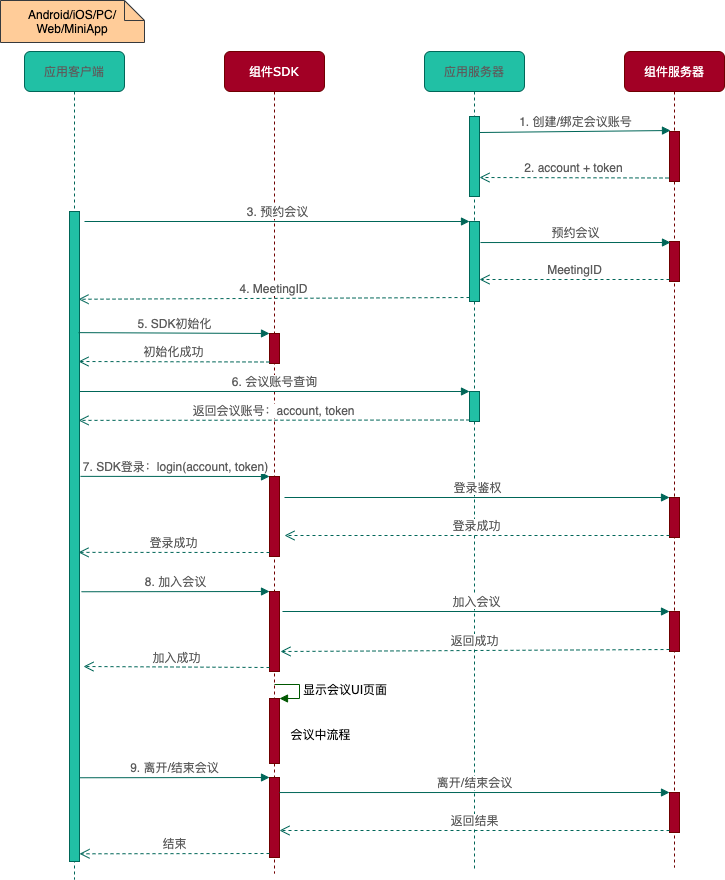

The diagram above was exported from draw.io. Its source (the exported page's mxGraphModel, read from the mxfile embedded in the PNG):
<mxGraphModel dx="1187" dy="730" grid="0" gridSize="10" guides="1" tooltips="1" connect="1" arrows="1" fold="1" page="1" pageScale="1" pageWidth="1700" pageHeight="1100" math="0" shadow="0">
  <root>
    <mxCell id="0" />
    <mxCell id="1" parent="0" />
    <mxCell id="7baba1c4bc27f4b0-2" value="组件SDK" style="shape=umlLifeline;perimeter=lifelinePerimeter;whiteSpace=wrap;html=1;container=1;collapsible=0;recursiveResize=0;outlineConnect=0;rounded=1;shadow=0;comic=0;labelBackgroundColor=none;strokeWidth=1;fontFamily=Verdana;fontSize=12;align=center;fillColor=#a20025;strokeColor=#6F0000;fontColor=#ffffff;" parent="1" vertex="1">
      <mxGeometry x="260" y="80" width="100" height="822" as="geometry" />
    </mxCell>
    <mxCell id="ojpk_Yqph93RW-DcQDLX-14" value="" style="html=1;points=[];perimeter=orthogonalPerimeter;fillColor=#a20025;strokeColor=#6F0000;fontColor=#ffffff;" parent="7baba1c4bc27f4b0-2" vertex="1">
      <mxGeometry x="45" y="282" width="10" height="30" as="geometry" />
    </mxCell>
    <mxCell id="ojpk_Yqph93RW-DcQDLX-17" value="" style="html=1;points=[];perimeter=orthogonalPerimeter;fillColor=#a20025;strokeColor=#6F0000;fontColor=#ffffff;" parent="7baba1c4bc27f4b0-2" vertex="1">
      <mxGeometry x="45" y="425" width="10" height="80" as="geometry" />
    </mxCell>
    <mxCell id="ojpk_Yqph93RW-DcQDLX-36" value="6. 会议账号查询" style="html=1;verticalAlign=bottom;endArrow=block;entryX=0;entryY=0;rounded=0;exitX=0.9;exitY=0.024;exitDx=0;exitDy=0;exitPerimeter=0;strokeColor=#006658;fontColor=#5C5C5C;" parent="7baba1c4bc27f4b0-2" target="ojpk_Yqph93RW-DcQDLX-35" edge="1">
      <mxGeometry relative="1" as="geometry">
        <mxPoint x="-146" y="339.9999999999999" as="sourcePoint" />
      </mxGeometry>
    </mxCell>
    <mxCell id="ojpk_Yqph93RW-DcQDLX-37" value="返回会议账号：account, token" style="html=1;verticalAlign=bottom;endArrow=open;dashed=1;endSize=8;exitX=0;exitY=0.95;rounded=0;entryX=0.9;entryY=0.1;entryDx=0;entryDy=0;entryPerimeter=0;strokeColor=#006658;fontColor=#5C5C5C;" parent="7baba1c4bc27f4b0-2" source="ojpk_Yqph93RW-DcQDLX-35" edge="1">
      <mxGeometry relative="1" as="geometry">
        <mxPoint x="-146" y="368.88" as="targetPoint" />
      </mxGeometry>
    </mxCell>
    <mxCell id="ojpk_Yqph93RW-DcQDLX-38" value="" style="html=1;points=[];perimeter=orthogonalPerimeter;fillColor=#a20025;strokeColor=#6F0000;fontColor=#ffffff;" parent="7baba1c4bc27f4b0-2" vertex="1">
      <mxGeometry x="45" y="540" width="10" height="80" as="geometry" />
    </mxCell>
    <mxCell id="ojpk_Yqph93RW-DcQDLX-55" value="" style="html=1;points=[];perimeter=orthogonalPerimeter;fillColor=#a20025;strokeColor=#6F0000;fontColor=#ffffff;" parent="7baba1c4bc27f4b0-2" vertex="1">
      <mxGeometry x="45" y="726" width="10" height="80" as="geometry" />
    </mxCell>
    <mxCell id="pgrVxZg4gCH8za_q4ye9-6" value="" style="html=1;points=[];perimeter=orthogonalPerimeter;fillColor=#a20025;fontColor=#ffffff;strokeColor=#6F0000;" vertex="1" parent="7baba1c4bc27f4b0-2">
      <mxGeometry x="45" y="647" width="10" height="65" as="geometry" />
    </mxCell>
    <mxCell id="pgrVxZg4gCH8za_q4ye9-7" value="显示会议UI页面" style="edgeStyle=orthogonalEdgeStyle;html=1;align=left;spacingLeft=2;endArrow=block;rounded=0;entryX=1;entryY=0;fillColor=#008a00;strokeColor=#005700;" edge="1" target="pgrVxZg4gCH8za_q4ye9-6" parent="7baba1c4bc27f4b0-2">
      <mxGeometry relative="1" as="geometry">
        <mxPoint x="50" y="633" as="sourcePoint" />
        <Array as="points">
          <mxPoint x="75" y="633" />
        </Array>
      </mxGeometry>
    </mxCell>
    <mxCell id="7baba1c4bc27f4b0-3" value="应用服务器" style="shape=umlLifeline;perimeter=lifelinePerimeter;whiteSpace=wrap;html=1;container=1;collapsible=0;recursiveResize=0;outlineConnect=0;rounded=1;shadow=0;comic=0;labelBackgroundColor=none;strokeWidth=1;fontFamily=Verdana;fontSize=12;align=center;fillColor=#21C0A5;strokeColor=#006658;fontColor=#5C5C5C;" parent="1" vertex="1">
      <mxGeometry x="460" y="80" width="100" height="817" as="geometry" />
    </mxCell>
    <mxCell id="ojpk_Yqph93RW-DcQDLX-23" value="" style="html=1;points=[];perimeter=orthogonalPerimeter;fillColor=#21C0A5;strokeColor=#006658;fontColor=#5C5C5C;" parent="7baba1c4bc27f4b0-3" vertex="1">
      <mxGeometry x="45" y="65" width="10" height="80" as="geometry" />
    </mxCell>
    <mxCell id="ojpk_Yqph93RW-DcQDLX-28" value="" style="html=1;points=[];perimeter=orthogonalPerimeter;fillColor=#21C0A5;strokeColor=#006658;fontColor=#5C5C5C;" parent="7baba1c4bc27f4b0-3" vertex="1">
      <mxGeometry x="45" y="170" width="10" height="80" as="geometry" />
    </mxCell>
    <mxCell id="ojpk_Yqph93RW-DcQDLX-35" value="" style="html=1;points=[];perimeter=orthogonalPerimeter;fillColor=#21C0A5;strokeColor=#006658;fontColor=#5C5C5C;" parent="7baba1c4bc27f4b0-3" vertex="1">
      <mxGeometry x="45" y="340" width="10" height="30" as="geometry" />
    </mxCell>
    <mxCell id="7baba1c4bc27f4b0-4" value="组件服务器" style="shape=umlLifeline;perimeter=lifelinePerimeter;whiteSpace=wrap;html=1;container=1;collapsible=0;recursiveResize=0;outlineConnect=0;rounded=1;shadow=0;comic=0;labelBackgroundColor=none;strokeWidth=1;fontFamily=Verdana;fontSize=12;align=center;fillColor=#a20025;strokeColor=#6F0000;fontColor=#ffffff;" parent="1" vertex="1">
      <mxGeometry x="660" y="80" width="100" height="816" as="geometry" />
    </mxCell>
    <mxCell id="ojpk_Yqph93RW-DcQDLX-3" value="" style="html=1;points=[];perimeter=orthogonalPerimeter;fillColor=#a20025;strokeColor=#6F0000;fontColor=#ffffff;" parent="7baba1c4bc27f4b0-4" vertex="1">
      <mxGeometry x="45" y="80" width="10" height="50" as="geometry" />
    </mxCell>
    <mxCell id="ojpk_Yqph93RW-DcQDLX-20" value="" style="html=1;points=[];perimeter=orthogonalPerimeter;fillColor=#a20025;strokeColor=#6F0000;fontColor=#ffffff;" parent="7baba1c4bc27f4b0-4" vertex="1">
      <mxGeometry x="45" y="446" width="10" height="40" as="geometry" />
    </mxCell>
    <mxCell id="ojpk_Yqph93RW-DcQDLX-32" value="" style="html=1;points=[];perimeter=orthogonalPerimeter;fillColor=#a20025;strokeColor=#6F0000;fontColor=#ffffff;" parent="7baba1c4bc27f4b0-4" vertex="1">
      <mxGeometry x="45" y="190" width="10" height="40" as="geometry" />
    </mxCell>
    <mxCell id="ojpk_Yqph93RW-DcQDLX-46" value="" style="html=1;points=[];perimeter=orthogonalPerimeter;fillColor=#a20025;strokeColor=#6F0000;fontColor=#ffffff;" parent="7baba1c4bc27f4b0-4" vertex="1">
      <mxGeometry x="45" y="560" width="10" height="40" as="geometry" />
    </mxCell>
    <mxCell id="ojpk_Yqph93RW-DcQDLX-60" value="" style="html=1;points=[];perimeter=orthogonalPerimeter;fillColor=#a20025;strokeColor=#6F0000;fontColor=#ffffff;" parent="7baba1c4bc27f4b0-4" vertex="1">
      <mxGeometry x="45" y="741" width="10" height="40" as="geometry" />
    </mxCell>
    <mxCell id="7baba1c4bc27f4b0-8" value="应用客户端" style="shape=umlLifeline;perimeter=lifelinePerimeter;whiteSpace=wrap;html=1;container=1;collapsible=0;recursiveResize=0;outlineConnect=0;rounded=1;shadow=0;comic=0;labelBackgroundColor=none;strokeWidth=1;fontFamily=Verdana;fontSize=12;align=center;fillColor=#21C0A5;strokeColor=#006658;fontColor=#5C5C5C;" parent="1" vertex="1">
      <mxGeometry x="60" y="80" width="100" height="828" as="geometry" />
    </mxCell>
    <mxCell id="ojpk_Yqph93RW-DcQDLX-24" value="" style="html=1;points=[];perimeter=orthogonalPerimeter;fillColor=#21C0A5;strokeColor=#006658;fontColor=#5C5C5C;" parent="7baba1c4bc27f4b0-8" vertex="1">
      <mxGeometry x="45" y="160" width="10" height="650" as="geometry" />
    </mxCell>
    <mxCell id="ojpk_Yqph93RW-DcQDLX-4" value="1. 创建/绑定会议账号" style="html=1;verticalAlign=bottom;endArrow=block;entryX=0.1;entryY=-0.02;rounded=0;exitX=1.2;exitY=0.2;exitDx=0;exitDy=0;exitPerimeter=0;entryDx=0;entryDy=0;entryPerimeter=0;strokeColor=#006658;fontColor=#5C5C5C;" parent="1" target="ojpk_Yqph93RW-DcQDLX-3" edge="1">
      <mxGeometry relative="1" as="geometry">
        <mxPoint x="515" y="161" as="sourcePoint" />
        <mxPoint x="703" y="160" as="targetPoint" />
      </mxGeometry>
    </mxCell>
    <mxCell id="ojpk_Yqph93RW-DcQDLX-5" value="2. account + token" style="html=1;verticalAlign=bottom;endArrow=open;dashed=1;endSize=8;exitX=0;exitY=0.95;rounded=0;entryX=1.1;entryY=0.775;entryDx=0;entryDy=0;entryPerimeter=0;strokeColor=#006658;fontColor=#5C5C5C;" parent="1" edge="1">
      <mxGeometry relative="1" as="geometry">
        <mxPoint x="515" y="206" as="targetPoint" />
        <mxPoint x="704" y="206.5" as="sourcePoint" />
      </mxGeometry>
    </mxCell>
    <mxCell id="ojpk_Yqph93RW-DcQDLX-15" value="5. SDK初始化" style="html=1;verticalAlign=bottom;endArrow=block;entryX=0;entryY=0;rounded=0;exitX=0.9;exitY=0.024;exitDx=0;exitDy=0;exitPerimeter=0;strokeColor=#006658;fontColor=#5C5C5C;" parent="1" target="ojpk_Yqph93RW-DcQDLX-14" edge="1">
      <mxGeometry relative="1" as="geometry">
        <mxPoint x="114" y="361.12" as="sourcePoint" />
      </mxGeometry>
    </mxCell>
    <mxCell id="ojpk_Yqph93RW-DcQDLX-16" value="初始化成功" style="html=1;verticalAlign=bottom;endArrow=open;dashed=1;endSize=8;exitX=0;exitY=0.95;rounded=0;entryX=0.9;entryY=0.1;entryDx=0;entryDy=0;entryPerimeter=0;strokeColor=#006658;fontColor=#5C5C5C;" parent="1" source="ojpk_Yqph93RW-DcQDLX-14" edge="1">
      <mxGeometry relative="1" as="geometry">
        <mxPoint x="114" y="390" as="targetPoint" />
      </mxGeometry>
    </mxCell>
    <mxCell id="ojpk_Yqph93RW-DcQDLX-18" value="7. SDK登录：login(account, token)" style="html=1;verticalAlign=bottom;endArrow=block;entryX=0;entryY=0;rounded=0;exitX=1.1;exitY=0.347;exitDx=0;exitDy=0;exitPerimeter=0;strokeColor=#006658;fontColor=#5C5C5C;" parent="1" target="ojpk_Yqph93RW-DcQDLX-17" edge="1">
      <mxGeometry relative="1" as="geometry">
        <mxPoint x="116" y="504.8599999999999" as="sourcePoint" />
      </mxGeometry>
    </mxCell>
    <mxCell id="ojpk_Yqph93RW-DcQDLX-19" value="登录成功" style="html=1;verticalAlign=bottom;endArrow=open;dashed=1;endSize=8;exitX=0;exitY=0.95;rounded=0;entryX=0.9;entryY=0.547;entryDx=0;entryDy=0;entryPerimeter=0;strokeColor=#006658;fontColor=#5C5C5C;" parent="1" source="ojpk_Yqph93RW-DcQDLX-17" edge="1">
      <mxGeometry relative="1" as="geometry">
        <mxPoint x="114" y="580.8600000000001" as="targetPoint" />
      </mxGeometry>
    </mxCell>
    <mxCell id="ojpk_Yqph93RW-DcQDLX-22" value="登录成功" style="html=1;verticalAlign=bottom;endArrow=open;dashed=1;endSize=8;exitX=0;exitY=0.95;rounded=0;strokeColor=#006658;fontColor=#5C5C5C;" parent="1" source="ojpk_Yqph93RW-DcQDLX-20" edge="1">
      <mxGeometry relative="1" as="geometry">
        <mxPoint x="320" y="564" as="targetPoint" />
      </mxGeometry>
    </mxCell>
    <mxCell id="ojpk_Yqph93RW-DcQDLX-21" value="登录鉴权" style="html=1;verticalAlign=bottom;endArrow=block;entryX=0;entryY=0;rounded=0;strokeColor=#006658;fontColor=#5C5C5C;" parent="1" target="ojpk_Yqph93RW-DcQDLX-20" edge="1">
      <mxGeometry relative="1" as="geometry">
        <mxPoint x="320" y="526" as="sourcePoint" />
      </mxGeometry>
    </mxCell>
    <mxCell id="ojpk_Yqph93RW-DcQDLX-29" value="3. 预约会议" style="html=1;verticalAlign=bottom;endArrow=block;entryX=0;entryY=0;rounded=0;strokeColor=#006658;fontColor=#5C5C5C;" parent="1" target="ojpk_Yqph93RW-DcQDLX-28" edge="1">
      <mxGeometry relative="1" as="geometry">
        <mxPoint x="120" y="250" as="sourcePoint" />
      </mxGeometry>
    </mxCell>
    <mxCell id="ojpk_Yqph93RW-DcQDLX-30" value="4. MeetingID" style="html=1;verticalAlign=bottom;endArrow=open;dashed=1;endSize=8;exitX=0;exitY=0.95;rounded=0;entryX=0.9;entryY=0.135;entryDx=0;entryDy=0;entryPerimeter=0;strokeColor=#006658;fontColor=#5C5C5C;" parent="1" target="ojpk_Yqph93RW-DcQDLX-24" edge="1">
      <mxGeometry relative="1" as="geometry">
        <mxPoint x="117" y="323.98" as="targetPoint" />
        <mxPoint x="505" y="326" as="sourcePoint" />
      </mxGeometry>
    </mxCell>
    <mxCell id="ojpk_Yqph93RW-DcQDLX-33" value="预约会议" style="html=1;verticalAlign=bottom;endArrow=block;rounded=0;entryX=0.1;entryY=0.025;entryDx=0;entryDy=0;entryPerimeter=0;exitX=1.1;exitY=0.263;exitDx=0;exitDy=0;exitPerimeter=0;strokeColor=#006658;fontColor=#5C5C5C;" parent="1" source="ojpk_Yqph93RW-DcQDLX-28" target="ojpk_Yqph93RW-DcQDLX-32" edge="1">
      <mxGeometry relative="1" as="geometry">
        <mxPoint x="635" y="250" as="sourcePoint" />
      </mxGeometry>
    </mxCell>
    <mxCell id="ojpk_Yqph93RW-DcQDLX-34" value="MeetingID" style="html=1;verticalAlign=bottom;endArrow=open;dashed=1;endSize=8;rounded=0;entryX=1;entryY=0.725;entryDx=0;entryDy=0;entryPerimeter=0;strokeColor=#006658;fontColor=#5C5C5C;" parent="1" source="ojpk_Yqph93RW-DcQDLX-32" target="ojpk_Yqph93RW-DcQDLX-28" edge="1">
      <mxGeometry relative="1" as="geometry">
        <mxPoint x="635" y="326" as="targetPoint" />
      </mxGeometry>
    </mxCell>
    <mxCell id="ojpk_Yqph93RW-DcQDLX-39" value="8. 加入会议" style="html=1;verticalAlign=bottom;endArrow=block;entryX=0;entryY=0;rounded=0;exitX=1.2;exitY=0.585;exitDx=0;exitDy=0;exitPerimeter=0;strokeColor=#006658;fontColor=#5C5C5C;" parent="1" source="ojpk_Yqph93RW-DcQDLX-24" target="ojpk_Yqph93RW-DcQDLX-38" edge="1">
      <mxGeometry relative="1" as="geometry">
        <mxPoint x="235" y="620" as="sourcePoint" />
      </mxGeometry>
    </mxCell>
    <mxCell id="ojpk_Yqph93RW-DcQDLX-40" value="加入成功" style="html=1;verticalAlign=bottom;endArrow=open;dashed=1;endSize=8;exitX=0;exitY=0.95;rounded=0;entryX=1.4;entryY=0.7;entryDx=0;entryDy=0;entryPerimeter=0;strokeColor=#006658;fontColor=#5C5C5C;" parent="1" source="ojpk_Yqph93RW-DcQDLX-38" target="ojpk_Yqph93RW-DcQDLX-24" edge="1">
      <mxGeometry relative="1" as="geometry">
        <mxPoint x="235" y="696" as="targetPoint" />
      </mxGeometry>
    </mxCell>
    <mxCell id="ojpk_Yqph93RW-DcQDLX-47" value="加入会议" style="html=1;verticalAlign=bottom;endArrow=block;rounded=0;exitX=1.3;exitY=0.25;exitDx=0;exitDy=0;exitPerimeter=0;strokeColor=#006658;fontColor=#5C5C5C;" parent="1" source="ojpk_Yqph93RW-DcQDLX-38" target="ojpk_Yqph93RW-DcQDLX-46" edge="1">
      <mxGeometry relative="1" as="geometry">
        <mxPoint x="635" y="620" as="sourcePoint" />
      </mxGeometry>
    </mxCell>
    <mxCell id="ojpk_Yqph93RW-DcQDLX-48" value="返回成功" style="html=1;verticalAlign=bottom;endArrow=open;dashed=1;endSize=8;exitX=0;exitY=0.95;rounded=0;entryX=1.1;entryY=0.75;entryDx=0;entryDy=0;entryPerimeter=0;strokeColor=#006658;fontColor=#5C5C5C;" parent="1" source="ojpk_Yqph93RW-DcQDLX-46" target="ojpk_Yqph93RW-DcQDLX-38" edge="1">
      <mxGeometry relative="1" as="geometry">
        <mxPoint x="635" y="696" as="targetPoint" />
      </mxGeometry>
    </mxCell>
    <mxCell id="ojpk_Yqph93RW-DcQDLX-56" value="9. 离开/结束会议" style="html=1;verticalAlign=bottom;endArrow=block;entryX=0;entryY=0;rounded=0;exitX=1;exitY=0.785;exitDx=0;exitDy=0;exitPerimeter=0;strokeColor=#006658;fontColor=#5C5C5C;" parent="1" target="ojpk_Yqph93RW-DcQDLX-55" edge="1">
      <mxGeometry relative="1" as="geometry">
        <mxPoint x="115" y="806.25" as="sourcePoint" />
      </mxGeometry>
    </mxCell>
    <mxCell id="ojpk_Yqph93RW-DcQDLX-57" value="结束" style="html=1;verticalAlign=bottom;endArrow=open;dashed=1;endSize=8;exitX=0;exitY=0.95;rounded=0;entryX=1;entryY=0.902;entryDx=0;entryDy=0;entryPerimeter=0;strokeColor=#006658;fontColor=#5C5C5C;" parent="1" source="ojpk_Yqph93RW-DcQDLX-55" edge="1">
      <mxGeometry relative="1" as="geometry">
        <mxPoint x="115" y="882.3000000000002" as="targetPoint" />
      </mxGeometry>
    </mxCell>
    <mxCell id="ojpk_Yqph93RW-DcQDLX-61" value="离开/结束会议" style="html=1;verticalAlign=bottom;endArrow=block;entryX=0;entryY=0;rounded=0;exitX=1;exitY=0.188;exitDx=0;exitDy=0;exitPerimeter=0;strokeColor=#006658;fontColor=#5C5C5C;" parent="1" source="ojpk_Yqph93RW-DcQDLX-55" target="ojpk_Yqph93RW-DcQDLX-60" edge="1">
      <mxGeometry relative="1" as="geometry">
        <mxPoint x="635" y="801" as="sourcePoint" />
      </mxGeometry>
    </mxCell>
    <mxCell id="ojpk_Yqph93RW-DcQDLX-62" value="返回结果" style="html=1;verticalAlign=bottom;endArrow=open;dashed=1;endSize=8;exitX=0;exitY=0.95;rounded=0;strokeColor=#006658;fontColor=#5C5C5C;" parent="1" source="ojpk_Yqph93RW-DcQDLX-60" target="ojpk_Yqph93RW-DcQDLX-55" edge="1">
      <mxGeometry relative="1" as="geometry">
        <mxPoint x="635" y="877" as="targetPoint" />
      </mxGeometry>
    </mxCell>
    <mxCell id="pgrVxZg4gCH8za_q4ye9-8" value="会议中流程" style="text;html=1;align=center;verticalAlign=middle;resizable=0;points=[];autosize=1;" vertex="1" parent="1">
      <mxGeometry x="321" y="754" width="70" height="18" as="geometry" />
    </mxCell>
    <mxCell id="pgrVxZg4gCH8za_q4ye9-13" value="Android/iOS/PC/&lt;br&gt;Web/MiniApp" style="shape=note;size=20;whiteSpace=wrap;html=1;fillColor=#ffcc99;strokeColor=#36393d;" vertex="1" parent="1">
      <mxGeometry x="36" y="29" width="144" height="42" as="geometry" />
    </mxCell>
  </root>
</mxGraphModel>